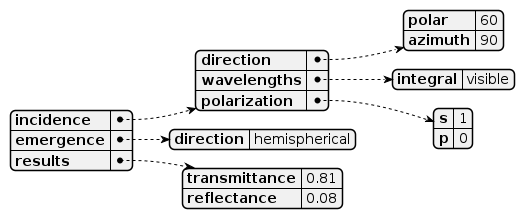

The diagram above was rendered by PlantUML. Its source (embedded in the PNG):
@startjson integralDataPoint
{
  "incidence": {
    "direction": {
      "polar": 60,
      "azimuth": 90
    }
    ,
    "wavelengths": {
      "integral": "visible"
    }
    ,
    "polarization": {
      "s": 1,
      "p": 0
    }
  }
  ,
  "emergence": {
    "direction": "hemispherical"
  }
  ,
  "results": {
    "transmittance": 0.81,
    "reflectance": 0.08
  }
}
@endjson